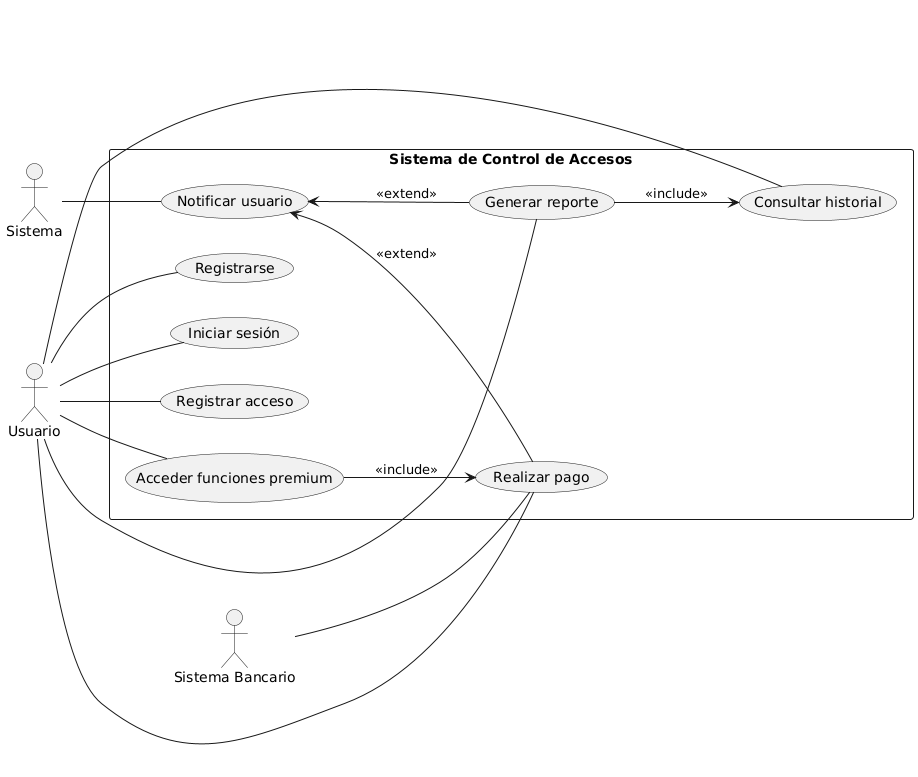

The diagram above was rendered by PlantUML. Its source (embedded in the PNG):
@startuml
left to right direction

actor "Usuario" as U
actor "Sistema" as SYS
actor "Sistema Bancario" as SB

rectangle "Sistema de Control de Accesos" as SCA {
  (Registrarse) as UC1
  (Iniciar sesión) as UC2
  (Registrar acceso) as UC3
  (Consultar historial) as UC4
  (Generar reporte) as UC5
  (Realizar pago) as UC6
  (Acceder funciones premium) as UC7
  (Notificar usuario) as UC8

  UC7 --> UC6 : <<include>>
  UC5 --> UC4 : <<include>>

  UC8 <-- UC5 : <<extend>>
  UC8 <-- UC6 : <<extend>>
}

U -- UC1
U -- UC2
U -- UC3
U -- UC4
U -- UC5
U -- UC6
U -- UC7

SYS -- UC8
SB -- UC6
@enduml